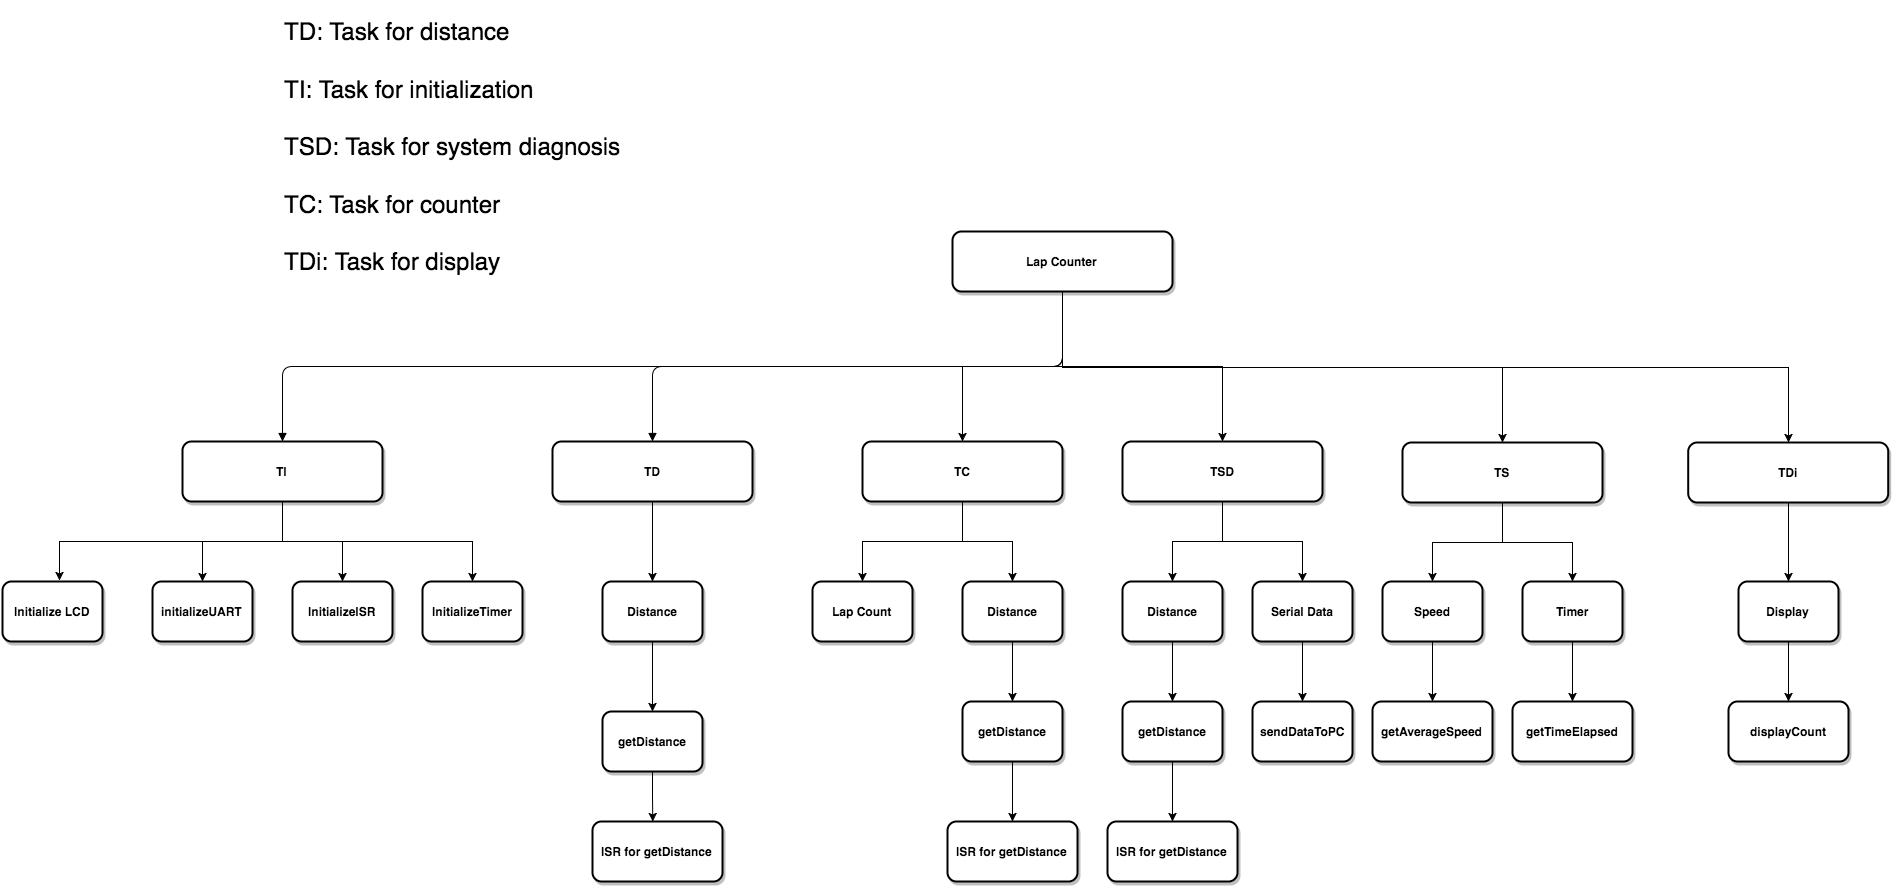

The diagram above was exported from draw.io. Its source (the exported page's mxGraphModel, read from the mxfile embedded in the PNG):
<mxGraphModel dx="1590" dy="1140" grid="1" gridSize="10" guides="1" tooltips="1" connect="1" arrows="1" fold="1" page="0" pageScale="1.5" pageWidth="826" pageHeight="1169" background="#ffffff" math="0" shadow="0">
  <root>
    <mxCell id="0" style=";html=1;" />
    <mxCell id="1" style=";html=1;" parent="0" />
    <mxCell id="90" style="edgeStyle=orthogonalEdgeStyle;rounded=0;html=1;exitX=0.5;exitY=1;entryX=0.5;entryY=0;jettySize=auto;orthogonalLoop=1;" parent="1" source="3" target="75" edge="1">
      <mxGeometry relative="1" as="geometry" />
    </mxCell>
    <mxCell id="92" style="edgeStyle=orthogonalEdgeStyle;rounded=0;html=1;exitX=0.5;exitY=1;entryX=0.5;entryY=0;jettySize=auto;orthogonalLoop=1;" parent="1" source="3" target="91" edge="1">
      <mxGeometry relative="1" as="geometry" />
    </mxCell>
    <mxCell id="109" style="edgeStyle=orthogonalEdgeStyle;rounded=0;html=1;exitX=0.5;exitY=1;jettySize=auto;orthogonalLoop=1;" parent="1" source="3" target="103" edge="1">
      <mxGeometry relative="1" as="geometry" />
    </mxCell>
    <mxCell id="112" style="edgeStyle=orthogonalEdgeStyle;rounded=0;html=1;exitX=0.5;exitY=1;entryX=0.5;entryY=0;jettySize=auto;orthogonalLoop=1;" parent="1" source="3" target="6" edge="1">
      <mxGeometry relative="1" as="geometry" />
    </mxCell>
    <mxCell id="3" value="Lap Counter" style="rounded=1;fillColor=#FFFFFF;strokeColor=#000000;shadow=1;gradientColor=none;fontStyle=1;html=1;strokeWidth=2;" parent="1" vertex="1">
      <mxGeometry x="920" y="80" width="220" height="60" as="geometry" />
    </mxCell>
    <mxCell id="56" style="edgeStyle=orthogonalEdgeStyle;rounded=0;html=1;exitX=0.5;exitY=1;entryX=0.573;entryY=-0.017;entryPerimeter=0;jettySize=auto;orthogonalLoop=1;" parent="1" source="4" target="8" edge="1">
      <mxGeometry relative="1" as="geometry">
        <Array as="points" />
      </mxGeometry>
    </mxCell>
    <mxCell id="60" style="edgeStyle=orthogonalEdgeStyle;rounded=0;html=1;exitX=0.5;exitY=1;jettySize=auto;orthogonalLoop=1;" parent="1" source="4" target="59" edge="1">
      <mxGeometry relative="1" as="geometry" />
    </mxCell>
    <mxCell id="61" style="edgeStyle=orthogonalEdgeStyle;rounded=0;html=1;exitX=0.5;exitY=1;entryX=0.5;entryY=0;jettySize=auto;orthogonalLoop=1;" parent="1" source="4" target="57" edge="1">
      <mxGeometry relative="1" as="geometry" />
    </mxCell>
    <mxCell id="64" style="edgeStyle=orthogonalEdgeStyle;rounded=0;html=1;exitX=0.5;exitY=1;entryX=0.5;entryY=0;jettySize=auto;orthogonalLoop=1;" parent="1" source="4" target="63" edge="1">
      <mxGeometry relative="1" as="geometry" />
    </mxCell>
    <mxCell id="4" value="TI" style="rounded=1;fillColor=#FFFFFF;strokeColor=#000000;shadow=1;gradientColor=none;fontStyle=1;html=1;strokeWidth=2;" parent="1" vertex="1">
      <mxGeometry x="150" y="290" width="200" height="60" as="geometry" />
    </mxCell>
    <mxCell id="66" style="edgeStyle=orthogonalEdgeStyle;rounded=0;html=1;exitX=0.5;exitY=1;entryX=0.5;entryY=0;jettySize=auto;orthogonalLoop=1;" parent="1" source="5" target="65" edge="1">
      <mxGeometry relative="1" as="geometry" />
    </mxCell>
    <mxCell id="5" value="TD" style="rounded=1;fillColor=#FFFFFF;strokeColor=#000000;shadow=1;gradientColor=none;fontStyle=1;html=1;strokeWidth=2;" parent="1" vertex="1">
      <mxGeometry x="520" y="290" width="200" height="60" as="geometry" />
    </mxCell>
    <mxCell id="114" style="edgeStyle=orthogonalEdgeStyle;rounded=0;html=1;exitX=0.5;exitY=1;entryX=0.5;entryY=0;jettySize=auto;orthogonalLoop=1;" parent="1" source="6" target="113" edge="1">
      <mxGeometry relative="1" as="geometry" />
    </mxCell>
    <mxCell id="122" style="edgeStyle=orthogonalEdgeStyle;rounded=0;html=1;exitX=0.5;exitY=1;entryX=0.5;entryY=0;jettySize=auto;orthogonalLoop=1;" parent="1" source="6" target="120" edge="1">
      <mxGeometry relative="1" as="geometry" />
    </mxCell>
    <mxCell id="6" value="TSD" style="rounded=1;fillColor=#FFFFFF;strokeColor=#000000;shadow=1;gradientColor=none;fontStyle=1;html=1;strokeWidth=2;" parent="1" vertex="1">
      <mxGeometry x="1090" y="290" width="200" height="60" as="geometry" />
    </mxCell>
    <mxCell id="8" value="Initialize LCD" style="rounded=1;fillColor=#FFFFFF;strokeColor=#000000;shadow=1;gradientColor=none;fontStyle=1;html=1;strokeWidth=2;" parent="1" vertex="1">
      <mxGeometry x="-30" y="430" width="100" height="60" as="geometry" />
    </mxCell>
    <mxCell id="30" value="" style="edgeStyle=elbowEdgeStyle;elbow=vertical;strokeWidth=1;endArrow=block;endFill=1;fontStyle=1;html=1;" parent="1" source="3" target="5" edge="1">
      <mxGeometry width="100" height="100" as="geometry">
        <mxPoint y="100" as="sourcePoint" />
        <mxPoint x="100" as="targetPoint" />
      </mxGeometry>
    </mxCell>
    <mxCell id="31" value="" style="edgeStyle=elbowEdgeStyle;elbow=vertical;strokeWidth=1;endArrow=block;endFill=1;fontStyle=1;html=1;" parent="1" source="3" target="4" edge="1">
      <mxGeometry width="100" height="100" as="geometry">
        <mxPoint y="100" as="sourcePoint" />
        <mxPoint x="100" as="targetPoint" />
      </mxGeometry>
    </mxCell>
    <mxCell id="57" value="initializeUART" style="rounded=1;fillColor=#FFFFFF;strokeColor=#000000;shadow=1;gradientColor=none;fontStyle=1;html=1;strokeWidth=2;" parent="1" vertex="1">
      <mxGeometry x="120" y="430" width="100" height="60" as="geometry" />
    </mxCell>
    <mxCell id="59" value="InitializeISR" style="rounded=1;fillColor=#FFFFFF;strokeColor=#000000;shadow=1;gradientColor=none;fontStyle=1;html=1;strokeWidth=2;" parent="1" vertex="1">
      <mxGeometry x="260" y="430" width="100" height="60" as="geometry" />
    </mxCell>
    <mxCell id="63" value="InitializeTimer" style="rounded=1;fillColor=#FFFFFF;strokeColor=#000000;shadow=1;gradientColor=none;fontStyle=1;html=1;strokeWidth=2;" parent="1" vertex="1">
      <mxGeometry x="390" y="430" width="100" height="60" as="geometry" />
    </mxCell>
    <mxCell id="68" style="edgeStyle=orthogonalEdgeStyle;rounded=0;html=1;exitX=0.5;exitY=1;entryX=0.5;entryY=0;jettySize=auto;orthogonalLoop=1;" parent="1" source="65" target="67" edge="1">
      <mxGeometry relative="1" as="geometry" />
    </mxCell>
    <mxCell id="65" value="Distance" style="rounded=1;fillColor=#FFFFFF;strokeColor=#000000;shadow=1;gradientColor=none;fontStyle=1;html=1;strokeWidth=2;" parent="1" vertex="1">
      <mxGeometry x="570" y="430" width="100" height="60" as="geometry" />
    </mxCell>
    <mxCell id="71" style="edgeStyle=orthogonalEdgeStyle;rounded=0;html=1;exitX=0.5;exitY=1;jettySize=auto;orthogonalLoop=1;" parent="1" source="67" edge="1">
      <mxGeometry relative="1" as="geometry">
        <mxPoint x="620.2857142857147" y="669.9999999999998" as="targetPoint" />
      </mxGeometry>
    </mxCell>
    <mxCell id="67" value="getDistance" style="rounded=1;fillColor=#FFFFFF;strokeColor=#000000;shadow=1;gradientColor=none;fontStyle=1;html=1;strokeWidth=2;" parent="1" vertex="1">
      <mxGeometry x="570" y="560" width="100" height="60" as="geometry" />
    </mxCell>
    <mxCell id="69" value="&lt;font style=&quot;font-size: 24px&quot;&gt;TD: Task for distance&lt;/font&gt;" style="text;html=1;strokeColor=none;fillColor=none;align=left;verticalAlign=middle;whiteSpace=wrap;" parent="1" vertex="1">
      <mxGeometry x="250" y="-150" width="260" height="60" as="geometry" />
    </mxCell>
    <mxCell id="72" value="ISR for getDistance" style="rounded=1;fillColor=#FFFFFF;strokeColor=#000000;shadow=1;gradientColor=none;fontStyle=1;html=1;strokeWidth=2;" parent="1" vertex="1">
      <mxGeometry x="560" y="670" width="130" height="60" as="geometry" />
    </mxCell>
    <mxCell id="73" value="&lt;font style=&quot;font-size: 24px&quot;&gt;TI: Task for initialization&lt;/font&gt;" style="text;html=1;strokeColor=none;fillColor=none;align=left;verticalAlign=middle;whiteSpace=wrap;" parent="1" vertex="1">
      <mxGeometry x="250" y="-92" width="260" height="60" as="geometry" />
    </mxCell>
    <mxCell id="74" value="&lt;font style=&quot;font-size: 24px&quot;&gt;TSD: Task for system diagnosis&lt;/font&gt;" style="text;html=1;strokeColor=none;fillColor=none;align=left;verticalAlign=middle;whiteSpace=wrap;" parent="1" vertex="1">
      <mxGeometry x="250" y="-35" width="350" height="60" as="geometry" />
    </mxCell>
    <mxCell id="79" style="edgeStyle=orthogonalEdgeStyle;rounded=0;html=1;exitX=0.5;exitY=1;entryX=0.5;entryY=0;jettySize=auto;orthogonalLoop=1;" parent="1" source="75" target="78" edge="1">
      <mxGeometry relative="1" as="geometry" />
    </mxCell>
    <mxCell id="89" style="edgeStyle=orthogonalEdgeStyle;rounded=0;html=1;exitX=0.5;exitY=1;entryX=0.5;entryY=0;jettySize=auto;orthogonalLoop=1;" parent="1" source="75" target="81" edge="1">
      <mxGeometry relative="1" as="geometry" />
    </mxCell>
    <mxCell id="75" value="TC" style="rounded=1;fillColor=#FFFFFF;strokeColor=#000000;shadow=1;gradientColor=none;fontStyle=1;html=1;strokeWidth=2;" parent="1" vertex="1">
      <mxGeometry x="830" y="290" width="200" height="60" as="geometry" />
    </mxCell>
    <mxCell id="76" value="&lt;font style=&quot;font-size: 24px&quot;&gt;TC: Task for counter&lt;/font&gt;" style="text;html=1;strokeColor=none;fillColor=none;align=left;verticalAlign=middle;whiteSpace=wrap;" parent="1" vertex="1">
      <mxGeometry x="250" y="23" width="260" height="60" as="geometry" />
    </mxCell>
    <mxCell id="78" value="Lap Count" style="rounded=1;fillColor=#FFFFFF;strokeColor=#000000;shadow=1;gradientColor=none;fontStyle=1;html=1;strokeWidth=2;" parent="1" vertex="1">
      <mxGeometry x="780" y="430" width="100" height="60" as="geometry" />
    </mxCell>
    <mxCell id="80" style="edgeStyle=orthogonalEdgeStyle;rounded=0;html=1;exitX=0.5;exitY=1;entryX=0.5;entryY=0;jettySize=auto;orthogonalLoop=1;" parent="1" source="81" target="83" edge="1">
      <mxGeometry x="926.2857142857147" y="620.4285714285716" as="geometry" />
    </mxCell>
    <mxCell id="81" value="Distance" style="rounded=1;fillColor=#FFFFFF;strokeColor=#000000;shadow=1;gradientColor=none;fontStyle=1;html=1;strokeWidth=2;" parent="1" vertex="1">
      <mxGeometry x="930" y="430" width="100" height="60" as="geometry" />
    </mxCell>
    <mxCell id="88" style="edgeStyle=orthogonalEdgeStyle;rounded=0;html=1;exitX=0.5;exitY=1;entryX=0.5;entryY=0;jettySize=auto;orthogonalLoop=1;" parent="1" source="83" target="84" edge="1">
      <mxGeometry relative="1" as="geometry" />
    </mxCell>
    <mxCell id="83" value="getDistance" style="rounded=1;fillColor=#FFFFFF;strokeColor=#000000;shadow=1;gradientColor=none;fontStyle=1;html=1;strokeWidth=2;" parent="1" vertex="1">
      <mxGeometry x="930" y="550" width="100" height="60" as="geometry" />
    </mxCell>
    <mxCell id="84" value="ISR for getDistance" style="rounded=1;fillColor=#FFFFFF;strokeColor=#000000;shadow=1;gradientColor=none;fontStyle=1;html=1;strokeWidth=2;" parent="1" vertex="1">
      <mxGeometry x="915" y="670" width="130" height="60" as="geometry" />
    </mxCell>
    <mxCell id="97" style="edgeStyle=orthogonalEdgeStyle;rounded=0;html=1;exitX=0.5;exitY=1;entryX=0.5;entryY=0;jettySize=auto;orthogonalLoop=1;" parent="1" source="91" target="93" edge="1">
      <mxGeometry relative="1" as="geometry" />
    </mxCell>
    <mxCell id="99" style="edgeStyle=orthogonalEdgeStyle;rounded=0;html=1;exitX=0.5;exitY=1;entryX=0.5;entryY=0;jettySize=auto;orthogonalLoop=1;" parent="1" source="91" target="96" edge="1">
      <mxGeometry relative="1" as="geometry" />
    </mxCell>
    <mxCell id="91" value="TS" style="rounded=1;fillColor=#FFFFFF;strokeColor=#000000;shadow=1;gradientColor=none;fontStyle=1;html=1;strokeWidth=2;" parent="1" vertex="1">
      <mxGeometry x="1370" y="291" width="200" height="60" as="geometry" />
    </mxCell>
    <mxCell id="100" style="edgeStyle=orthogonalEdgeStyle;rounded=0;html=1;exitX=0.5;exitY=1;jettySize=auto;orthogonalLoop=1;" parent="1" source="93" target="95" edge="1">
      <mxGeometry relative="1" as="geometry" />
    </mxCell>
    <mxCell id="93" value="Speed" style="rounded=1;fillColor=#FFFFFF;strokeColor=#000000;shadow=1;gradientColor=none;fontStyle=1;html=1;strokeWidth=2;" parent="1" vertex="1">
      <mxGeometry x="1350" y="430" width="100" height="60" as="geometry" />
    </mxCell>
    <mxCell id="95" value="getAverageSpeed" style="rounded=1;fillColor=#FFFFFF;strokeColor=#000000;shadow=1;gradientColor=none;fontStyle=1;html=1;strokeWidth=2;" parent="1" vertex="1">
      <mxGeometry x="1340" y="550" width="120" height="60" as="geometry" />
    </mxCell>
    <mxCell id="102" style="edgeStyle=orthogonalEdgeStyle;rounded=0;html=1;exitX=0.5;exitY=1;entryX=0.5;entryY=0;jettySize=auto;orthogonalLoop=1;" parent="1" source="96" target="101" edge="1">
      <mxGeometry relative="1" as="geometry" />
    </mxCell>
    <mxCell id="96" value="Timer" style="rounded=1;fillColor=#FFFFFF;strokeColor=#000000;shadow=1;gradientColor=none;fontStyle=1;html=1;strokeWidth=2;" parent="1" vertex="1">
      <mxGeometry x="1490" y="430" width="100" height="60" as="geometry" />
    </mxCell>
    <mxCell id="101" value="getTimeElapsed" style="rounded=1;fillColor=#FFFFFF;strokeColor=#000000;shadow=1;gradientColor=none;fontStyle=1;html=1;strokeWidth=2;" parent="1" vertex="1">
      <mxGeometry x="1480" y="550" width="120" height="60" as="geometry" />
    </mxCell>
    <mxCell id="108" value="" style="edgeStyle=orthogonalEdgeStyle;rounded=0;html=1;jettySize=auto;orthogonalLoop=1;" parent="1" source="103" target="106" edge="1">
      <mxGeometry relative="1" as="geometry" />
    </mxCell>
    <mxCell id="103" value="TDi" style="rounded=1;fillColor=#FFFFFF;strokeColor=#000000;shadow=1;gradientColor=none;fontStyle=1;html=1;strokeWidth=2;" parent="1" vertex="1">
      <mxGeometry x="1655.7142857142858" y="291" width="200" height="60" as="geometry" />
    </mxCell>
    <mxCell id="105" value="&lt;font style=&quot;font-size: 24px&quot;&gt;TDi: Task for display&lt;/font&gt;" style="text;html=1;strokeColor=none;fillColor=none;align=left;verticalAlign=middle;whiteSpace=wrap;" parent="1" vertex="1">
      <mxGeometry x="250" y="80" width="260" height="60" as="geometry" />
    </mxCell>
    <mxCell id="111" style="edgeStyle=orthogonalEdgeStyle;rounded=0;html=1;exitX=0.5;exitY=1;entryX=0.5;entryY=0;jettySize=auto;orthogonalLoop=1;" parent="1" source="106" target="110" edge="1">
      <mxGeometry relative="1" as="geometry" />
    </mxCell>
    <mxCell id="106" value="Display" style="rounded=1;fillColor=#FFFFFF;strokeColor=#000000;shadow=1;gradientColor=none;fontStyle=1;html=1;strokeWidth=2;" parent="1" vertex="1">
      <mxGeometry x="1706" y="430" width="100" height="60" as="geometry" />
    </mxCell>
    <mxCell id="110" value="displayCount" style="rounded=1;fillColor=#FFFFFF;strokeColor=#000000;shadow=1;gradientColor=none;fontStyle=1;html=1;strokeWidth=2;" parent="1" vertex="1">
      <mxGeometry x="1696" y="550" width="120" height="60" as="geometry" />
    </mxCell>
    <mxCell id="118" style="edgeStyle=orthogonalEdgeStyle;rounded=0;html=1;exitX=0.5;exitY=1;entryX=0.5;entryY=0;jettySize=auto;orthogonalLoop=1;" parent="1" source="113" target="115" edge="1">
      <mxGeometry relative="1" as="geometry" />
    </mxCell>
    <mxCell id="113" value="Distance" style="rounded=1;fillColor=#FFFFFF;strokeColor=#000000;shadow=1;gradientColor=none;fontStyle=1;html=1;strokeWidth=2;" parent="1" vertex="1">
      <mxGeometry x="1090" y="430" width="100" height="60" as="geometry" />
    </mxCell>
    <mxCell id="119" style="edgeStyle=orthogonalEdgeStyle;rounded=0;html=1;exitX=0.5;exitY=1;entryX=0.5;entryY=0;jettySize=auto;orthogonalLoop=1;" parent="1" source="115" target="117" edge="1">
      <mxGeometry relative="1" as="geometry" />
    </mxCell>
    <mxCell id="115" value="getDistance" style="rounded=1;fillColor=#FFFFFF;strokeColor=#000000;shadow=1;gradientColor=none;fontStyle=1;html=1;strokeWidth=2;" parent="1" vertex="1">
      <mxGeometry x="1090" y="550" width="100" height="60" as="geometry" />
    </mxCell>
    <mxCell id="117" value="ISR for getDistance" style="rounded=1;fillColor=#FFFFFF;strokeColor=#000000;shadow=1;gradientColor=none;fontStyle=1;html=1;strokeWidth=2;" parent="1" vertex="1">
      <mxGeometry x="1075" y="670" width="130" height="60" as="geometry" />
    </mxCell>
    <mxCell id="123" style="edgeStyle=orthogonalEdgeStyle;rounded=0;html=1;exitX=0.5;exitY=1;entryX=0.5;entryY=0;jettySize=auto;orthogonalLoop=1;" parent="1" source="120" target="121" edge="1">
      <mxGeometry relative="1" as="geometry" />
    </mxCell>
    <mxCell id="120" value="Serial Data" style="rounded=1;fillColor=#FFFFFF;strokeColor=#000000;shadow=1;gradientColor=none;fontStyle=1;html=1;strokeWidth=2;" parent="1" vertex="1">
      <mxGeometry x="1220" y="430" width="100" height="60" as="geometry" />
    </mxCell>
    <mxCell id="121" value="sendDataToPC" style="rounded=1;fillColor=#FFFFFF;strokeColor=#000000;shadow=1;gradientColor=none;fontStyle=1;html=1;strokeWidth=2;" parent="1" vertex="1">
      <mxGeometry x="1220" y="550" width="100" height="60" as="geometry" />
    </mxCell>
  </root>
</mxGraphModel>